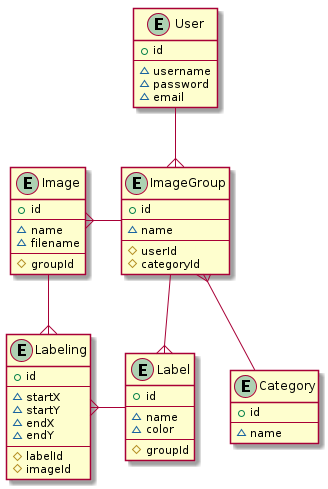

The diagram above was rendered by PlantUML. Its source (embedded in the PNG):
@startuml

entity User {
	+id
	--
	~username
	~password
	~email
}

entity Image {
	+id
	--
	~name
	~filename
	--
	#groupId
}

entity ImageGroup {
	+id
	--
	~name
	--
	#userId
	#categoryId
}

entity Category {
	+id
	--
	~name
}

entity Label {
	+id
	--
	~name
	~color
	--
	#groupId
}

entity Labeling {
	+id
	--
	~startX
	~startY
	~endX
	~endY
	--
	#labelId
	#imageId
}

User --{ ImageGroup
ImageGroup -left-{ Image
ImageGroup }-- Category
ImageGroup --{ Label
Labeling }-left- Image
Labeling }-right- Label

@enduml